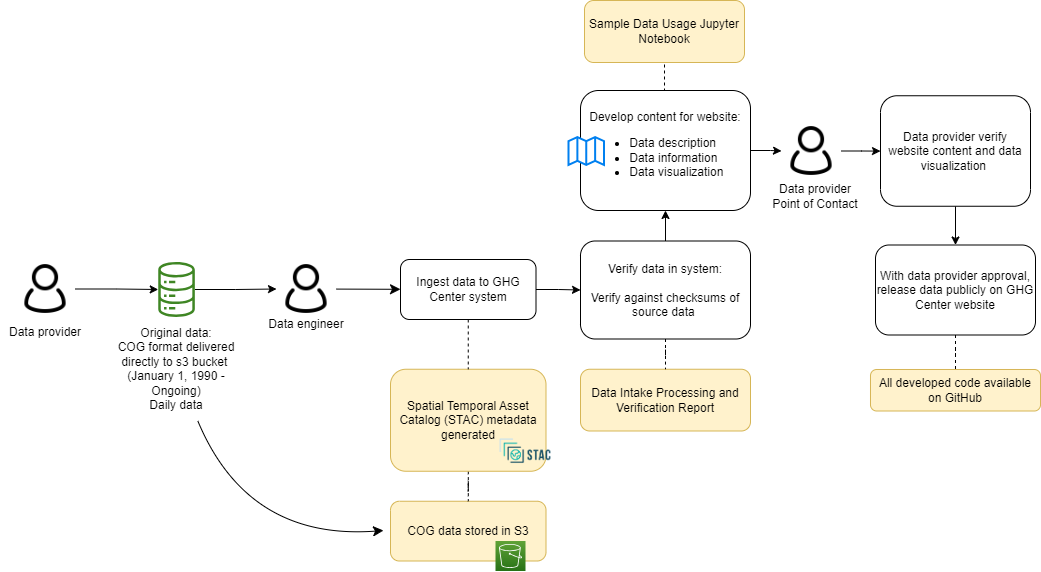

The diagram above was exported from draw.io. Its source (the exported page's mxGraphModel, read from the mxfile embedded in the PNG):
<mxGraphModel dx="2524" dy="830" grid="1" gridSize="10" guides="1" tooltips="1" connect="1" arrows="1" fold="1" page="1" pageScale="1" pageWidth="850" pageHeight="1100" math="0" shadow="0">
  <root>
    <mxCell id="0" />
    <mxCell id="1" parent="0" />
    <mxCell id="JPvXu3Aelcv8OJ5a0n8Q-1" value="COG data stored in S3" style="rounded=1;whiteSpace=wrap;html=1;fillColor=#fff2cc;strokeColor=#d6b656;" parent="1" vertex="1">
      <mxGeometry x="163" y="1560.75" width="155.5" height="59.75" as="geometry" />
    </mxCell>
    <mxCell id="JPvXu3Aelcv8OJ5a0n8Q-2" value="" style="edgeStyle=orthogonalEdgeStyle;rounded=0;orthogonalLoop=1;jettySize=auto;html=1;endArrow=none;endFill=0;dashed=1;" parent="1" source="JPvXu3Aelcv8OJ5a0n8Q-3" target="JPvXu3Aelcv8OJ5a0n8Q-1" edge="1">
      <mxGeometry relative="1" as="geometry" />
    </mxCell>
    <mxCell id="JPvXu3Aelcv8OJ5a0n8Q-3" value="Spatial Temporal Asset Catalog (STAC) metadata generated" style="rounded=1;whiteSpace=wrap;html=1;fillColor=#fff2cc;strokeColor=#d6b656;" parent="1" vertex="1">
      <mxGeometry x="163" y="1428.75" width="155.5" height="102" as="geometry" />
    </mxCell>
    <mxCell id="JPvXu3Aelcv8OJ5a0n8Q-4" style="edgeStyle=orthogonalEdgeStyle;rounded=0;orthogonalLoop=1;jettySize=auto;html=1;entryX=0;entryY=0.5;entryDx=0;entryDy=0;" parent="1" source="JPvXu3Aelcv8OJ5a0n8Q-5" target="JPvXu3Aelcv8OJ5a0n8Q-22" edge="1">
      <mxGeometry relative="1" as="geometry" />
    </mxCell>
    <mxCell id="JPvXu3Aelcv8OJ5a0n8Q-5" value="" style="sketch=0;outlineConnect=0;fontColor=#232F3E;gradientColor=none;fillColor=#3F8624;strokeColor=none;dashed=0;verticalLabelPosition=bottom;verticalAlign=top;align=center;html=1;fontSize=12;fontStyle=0;aspect=fixed;pointerEvents=1;shape=mxgraph.aws4.iot_analytics_data_store;" parent="1" vertex="1">
      <mxGeometry x="-70" y="1321.5" width="38.08" height="55" as="geometry" />
    </mxCell>
    <mxCell id="JPvXu3Aelcv8OJ5a0n8Q-6" value="" style="shape=image;verticalLabelPosition=bottom;labelBackgroundColor=default;verticalAlign=top;aspect=fixed;imageAspect=0;image=https://d33wubrfki0l68.cloudfront.net/22691a3c3002324451ed99f4009de8aab761e1b7/d24da/public/images-original/stac-01.png;" parent="1" vertex="1">
      <mxGeometry x="270" y="1490.75" width="56.01" height="40" as="geometry" />
    </mxCell>
    <mxCell id="JPvXu3Aelcv8OJ5a0n8Q-7" value="Data Intake Processing and Verification Report" style="rounded=1;whiteSpace=wrap;html=1;fillColor=#fff2cc;strokeColor=#d6b656;" parent="1" vertex="1">
      <mxGeometry x="353" y="1428.75" width="170" height="61.75" as="geometry" />
    </mxCell>
    <mxCell id="JPvXu3Aelcv8OJ5a0n8Q-8" value="" style="edgeStyle=orthogonalEdgeStyle;rounded=0;orthogonalLoop=1;jettySize=auto;html=1;" parent="1" source="JPvXu3Aelcv8OJ5a0n8Q-10" target="JPvXu3Aelcv8OJ5a0n8Q-34" edge="1">
      <mxGeometry relative="1" as="geometry" />
    </mxCell>
    <mxCell id="JPvXu3Aelcv8OJ5a0n8Q-9" style="edgeStyle=orthogonalEdgeStyle;rounded=0;orthogonalLoop=1;jettySize=auto;html=1;exitX=0.5;exitY=0;exitDx=0;exitDy=0;entryX=0.5;entryY=1;entryDx=0;entryDy=0;endArrow=none;endFill=0;dashed=1;" parent="1" source="JPvXu3Aelcv8OJ5a0n8Q-10" target="JPvXu3Aelcv8OJ5a0n8Q-39" edge="1">
      <mxGeometry relative="1" as="geometry" />
    </mxCell>
    <mxCell id="JPvXu3Aelcv8OJ5a0n8Q-10" value="Develop content for website:&lt;br&gt;&lt;ul&gt;&lt;li style=&quot;text-align: left;&quot;&gt;Data description&lt;/li&gt;&lt;li style=&quot;text-align: left;&quot;&gt;Data information&lt;/li&gt;&lt;li style=&quot;text-align: left;&quot;&gt;Data visualization&lt;/li&gt;&lt;/ul&gt;" style="rounded=1;whiteSpace=wrap;html=1;" parent="1" vertex="1">
      <mxGeometry x="353" y="1150" width="170" height="120" as="geometry" />
    </mxCell>
    <mxCell id="JPvXu3Aelcv8OJ5a0n8Q-11" value="" style="html=1;verticalLabelPosition=bottom;align=center;labelBackgroundColor=#ffffff;verticalAlign=top;strokeWidth=2;strokeColor=#0080F0;shadow=0;dashed=0;shape=mxgraph.ios7.icons.map;" parent="1" vertex="1">
      <mxGeometry x="341" y="1196.5" width="35.5" height="28" as="geometry" />
    </mxCell>
    <mxCell id="JPvXu3Aelcv8OJ5a0n8Q-12" style="edgeStyle=orthogonalEdgeStyle;rounded=0;orthogonalLoop=1;jettySize=auto;html=1;exitX=0.5;exitY=1;exitDx=0;exitDy=0;entryX=0.5;entryY=0;entryDx=0;entryDy=0;" parent="1" source="JPvXu3Aelcv8OJ5a0n8Q-13" target="JPvXu3Aelcv8OJ5a0n8Q-15" edge="1">
      <mxGeometry relative="1" as="geometry" />
    </mxCell>
    <mxCell id="JPvXu3Aelcv8OJ5a0n8Q-13" value="Data provider verify website content and data visualization&amp;nbsp;" style="rounded=1;whiteSpace=wrap;html=1;" parent="1" vertex="1">
      <mxGeometry x="653" y="1155.25" width="150" height="110.5" as="geometry" />
    </mxCell>
    <mxCell id="JPvXu3Aelcv8OJ5a0n8Q-14" value="" style="edgeStyle=orthogonalEdgeStyle;rounded=0;orthogonalLoop=1;jettySize=auto;html=1;endArrow=none;endFill=0;dashed=1;" parent="1" source="JPvXu3Aelcv8OJ5a0n8Q-15" target="JPvXu3Aelcv8OJ5a0n8Q-36" edge="1">
      <mxGeometry relative="1" as="geometry" />
    </mxCell>
    <mxCell id="JPvXu3Aelcv8OJ5a0n8Q-15" value="With data provider approval, release data publicly on GHG Center website" style="rounded=1;whiteSpace=wrap;html=1;" parent="1" vertex="1">
      <mxGeometry x="648" y="1304.5" width="160" height="90" as="geometry" />
    </mxCell>
    <mxCell id="JPvXu3Aelcv8OJ5a0n8Q-16" value="&lt;font style=&quot;font-size: 12px;&quot;&gt;Data engineer&lt;/font&gt;" style="rounded=0;whiteSpace=wrap;html=1;strokeColor=none;fillColor=none;fontSize=12;" parent="1" vertex="1">
      <mxGeometry x="34" y="1368.5" width="90" height="30" as="geometry" />
    </mxCell>
    <mxCell id="JPvXu3Aelcv8OJ5a0n8Q-17" style="edgeStyle=orthogonalEdgeStyle;rounded=0;orthogonalLoop=1;jettySize=auto;html=1;" parent="1" source="JPvXu3Aelcv8OJ5a0n8Q-18" target="JPvXu3Aelcv8OJ5a0n8Q-5" edge="1">
      <mxGeometry relative="1" as="geometry" />
    </mxCell>
    <mxCell id="JPvXu3Aelcv8OJ5a0n8Q-18" value="" style="shape=image;html=1;verticalAlign=top;verticalLabelPosition=bottom;labelBackgroundColor=#ffffff;imageAspect=0;aspect=fixed;image=https://cdn0.iconfinder.com/data/icons/eon-social-media-contact-info-2/32/user_people_person_users_man-128.png" parent="1" vertex="1">
      <mxGeometry x="-212" y="1318.5" width="60" height="60" as="geometry" />
    </mxCell>
    <mxCell id="JPvXu3Aelcv8OJ5a0n8Q-19" value="" style="sketch=0;points=[[0,0,0],[0.25,0,0],[0.5,0,0],[0.75,0,0],[1,0,0],[0,1,0],[0.25,1,0],[0.5,1,0],[0.75,1,0],[1,1,0],[0,0.25,0],[0,0.5,0],[0,0.75,0],[1,0.25,0],[1,0.5,0],[1,0.75,0]];outlineConnect=0;fontColor=#232F3E;gradientColor=#60A337;gradientDirection=north;fillColor=#277116;strokeColor=#ffffff;dashed=0;verticalLabelPosition=bottom;verticalAlign=top;align=center;html=1;fontSize=12;fontStyle=0;aspect=fixed;shape=mxgraph.aws4.resourceIcon;resIcon=mxgraph.aws4.s3;" parent="1" vertex="1">
      <mxGeometry x="268" y="1600.5" width="30" height="30" as="geometry" />
    </mxCell>
    <mxCell id="JPvXu3Aelcv8OJ5a0n8Q-20" value="&lt;div style=&quot;&quot;&gt;&lt;span style=&quot;&quot;&gt;Original data: &lt;br&gt;COG format delivered directly to s3 bucket&amp;nbsp;&lt;/span&gt;&lt;/div&gt;&lt;span style=&quot;color: rgb(0, 0, 0); font-family: Helvetica; font-size: 12px; font-style: normal; font-variant-ligatures: normal; font-variant-caps: normal; font-weight: 400; letter-spacing: normal; orphans: 2; text-indent: 0px; text-transform: none; widows: 2; word-spacing: 0px; -webkit-text-stroke-width: 0px; background-color: rgb(251, 251, 251); text-decoration-thickness: initial; text-decoration-style: initial; text-decoration-color: initial; float: none; display: inline !important;&quot;&gt;&lt;div style=&quot;&quot;&gt;(January 1, 1990 - Ongoing)&lt;/div&gt;&lt;/span&gt;&lt;span style=&quot;color: rgb(0, 0, 0); font-family: Helvetica; font-size: 12px; font-style: normal; font-variant-ligatures: normal; font-variant-caps: normal; font-weight: 400; letter-spacing: normal; orphans: 2; text-indent: 0px; text-transform: none; widows: 2; word-spacing: 0px; -webkit-text-stroke-width: 0px; background-color: rgb(251, 251, 251); text-decoration-thickness: initial; text-decoration-style: initial; text-decoration-color: initial; float: none; display: inline !important;&quot;&gt;&lt;div style=&quot;&quot;&gt;Daily data&lt;/div&gt;&lt;/span&gt;" style="text;whiteSpace=wrap;html=1;align=center;" parent="1" vertex="1">
      <mxGeometry x="-110.96" y="1378.5" width="120" height="101.5" as="geometry" />
    </mxCell>
    <mxCell id="rJQ7FSJ7u8ZG3x58HMn0-1" value="" style="edgeStyle=none;curved=1;rounded=0;orthogonalLoop=1;jettySize=auto;html=1;fontSize=12;startSize=8;endSize=8;" edge="1" parent="1" source="JPvXu3Aelcv8OJ5a0n8Q-22" target="JPvXu3Aelcv8OJ5a0n8Q-29">
      <mxGeometry relative="1" as="geometry" />
    </mxCell>
    <mxCell id="JPvXu3Aelcv8OJ5a0n8Q-22" value="" style="shape=image;html=1;verticalAlign=top;verticalLabelPosition=bottom;labelBackgroundColor=#ffffff;imageAspect=0;aspect=fixed;image=https://cdn0.iconfinder.com/data/icons/eon-social-media-contact-info-2/32/user_people_person_users_man-128.png" parent="1" vertex="1">
      <mxGeometry x="49" y="1318.5" width="60" height="60" as="geometry" />
    </mxCell>
    <mxCell id="JPvXu3Aelcv8OJ5a0n8Q-23" value="&lt;font style=&quot;font-size: 12px;&quot;&gt;Data provider&lt;br&gt;Point of Contact&lt;br&gt;&lt;/font&gt;" style="rounded=0;whiteSpace=wrap;html=1;strokeColor=none;fillColor=none;" parent="1" vertex="1">
      <mxGeometry x="543" y="1240.5" width="90" height="30" as="geometry" />
    </mxCell>
    <mxCell id="JPvXu3Aelcv8OJ5a0n8Q-27" style="edgeStyle=orthogonalEdgeStyle;rounded=0;orthogonalLoop=1;jettySize=auto;html=1;exitX=0.5;exitY=1;exitDx=0;exitDy=0;entryX=0.5;entryY=0;entryDx=0;entryDy=0;dashed=1;endArrow=none;endFill=0;" parent="1" source="JPvXu3Aelcv8OJ5a0n8Q-29" target="JPvXu3Aelcv8OJ5a0n8Q-3" edge="1">
      <mxGeometry relative="1" as="geometry" />
    </mxCell>
    <mxCell id="JPvXu3Aelcv8OJ5a0n8Q-28" value="" style="edgeStyle=orthogonalEdgeStyle;rounded=0;orthogonalLoop=1;jettySize=auto;html=1;" parent="1" source="JPvXu3Aelcv8OJ5a0n8Q-29" target="JPvXu3Aelcv8OJ5a0n8Q-32" edge="1">
      <mxGeometry relative="1" as="geometry" />
    </mxCell>
    <mxCell id="JPvXu3Aelcv8OJ5a0n8Q-29" value="Ingest data to GHG Center system" style="rounded=1;whiteSpace=wrap;html=1;" parent="1" vertex="1">
      <mxGeometry x="173" y="1319" width="135.5" height="60" as="geometry" />
    </mxCell>
    <mxCell id="JPvXu3Aelcv8OJ5a0n8Q-30" value="" style="edgeStyle=orthogonalEdgeStyle;rounded=0;orthogonalLoop=1;jettySize=auto;html=1;endArrow=none;endFill=0;dashed=1;" parent="1" source="JPvXu3Aelcv8OJ5a0n8Q-32" target="JPvXu3Aelcv8OJ5a0n8Q-7" edge="1">
      <mxGeometry relative="1" as="geometry" />
    </mxCell>
    <mxCell id="JPvXu3Aelcv8OJ5a0n8Q-31" value="" style="edgeStyle=orthogonalEdgeStyle;rounded=0;orthogonalLoop=1;jettySize=auto;html=1;" parent="1" source="JPvXu3Aelcv8OJ5a0n8Q-32" target="JPvXu3Aelcv8OJ5a0n8Q-10" edge="1">
      <mxGeometry relative="1" as="geometry" />
    </mxCell>
    <mxCell id="JPvXu3Aelcv8OJ5a0n8Q-32" value="Verify data in system:&lt;br&gt;&lt;br&gt;Verify against checksums of source data&amp;nbsp;" style="rounded=1;whiteSpace=wrap;html=1;strokeWidth=1;" parent="1" vertex="1">
      <mxGeometry x="353" y="1300.5" width="170" height="98" as="geometry" />
    </mxCell>
    <mxCell id="JPvXu3Aelcv8OJ5a0n8Q-33" value="" style="edgeStyle=orthogonalEdgeStyle;rounded=0;orthogonalLoop=1;jettySize=auto;html=1;" parent="1" source="JPvXu3Aelcv8OJ5a0n8Q-34" target="JPvXu3Aelcv8OJ5a0n8Q-13" edge="1">
      <mxGeometry relative="1" as="geometry" />
    </mxCell>
    <mxCell id="JPvXu3Aelcv8OJ5a0n8Q-34" value="" style="shape=image;html=1;verticalAlign=top;verticalLabelPosition=bottom;labelBackgroundColor=#ffffff;imageAspect=0;aspect=fixed;image=https://cdn0.iconfinder.com/data/icons/eon-social-media-contact-info-2/32/user_people_person_users_man-128.png" parent="1" vertex="1">
      <mxGeometry x="554" y="1180.5" width="60" height="60" as="geometry" />
    </mxCell>
    <mxCell id="JPvXu3Aelcv8OJ5a0n8Q-36" value="All developed code available on GitHub" style="rounded=1;whiteSpace=wrap;html=1;fillColor=#fff2cc;strokeColor=#d6b656;" parent="1" vertex="1">
      <mxGeometry x="643" y="1429" width="170" height="41.5" as="geometry" />
    </mxCell>
    <mxCell id="JPvXu3Aelcv8OJ5a0n8Q-38" value="&lt;font style=&quot;font-size: 12px;&quot;&gt;Data provider&lt;/font&gt;" style="rounded=0;whiteSpace=wrap;html=1;strokeColor=none;fillColor=none;fontSize=12;" parent="1" vertex="1">
      <mxGeometry x="-227" y="1376.5" width="90" height="30" as="geometry" />
    </mxCell>
    <mxCell id="JPvXu3Aelcv8OJ5a0n8Q-39" value="Sample Data Usage Jupyter Notebook" style="rounded=1;whiteSpace=wrap;html=1;fillColor=#fff2cc;strokeColor=#d6b656;" parent="1" vertex="1">
      <mxGeometry x="357" y="1060" width="160" height="62" as="geometry" />
    </mxCell>
    <mxCell id="rJQ7FSJ7u8ZG3x58HMn0-4" style="edgeStyle=none;curved=1;rounded=0;orthogonalLoop=1;jettySize=auto;html=1;entryX=-0.045;entryY=0.49;entryDx=0;entryDy=0;entryPerimeter=0;fontSize=12;startSize=8;endSize=8;" edge="1" parent="1" source="JPvXu3Aelcv8OJ5a0n8Q-20" target="JPvXu3Aelcv8OJ5a0n8Q-1">
      <mxGeometry relative="1" as="geometry">
        <Array as="points">
          <mxPoint x="20" y="1600" />
        </Array>
      </mxGeometry>
    </mxCell>
  </root>
</mxGraphModel>